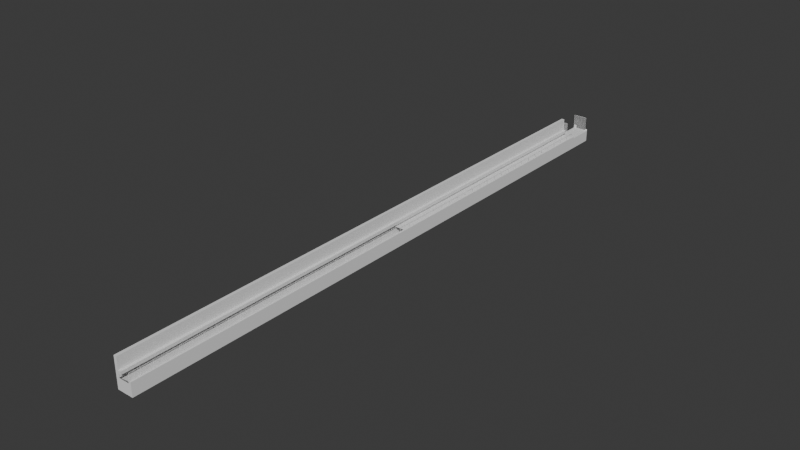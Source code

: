 # Source: VIP_Box.blend  (saved by Blender 4.4.32; exported with 4.5.12 LTS)
import bpy
from mathutils import Matrix  # noqa: F401  (used for matrix-valued properties, if any)

bpy.ops.wm.read_factory_settings(use_empty=True)
scene = bpy.context.scene
scene.name = 'Scene'

# ---- collections
col_collection = bpy.data.collections.new('Collection'); scene.collection.children.link(col_collection)

# ---- world
world_world = bpy.data.worlds.new('World'); scene.world = world_world
world_world.use_nodes = True; world_world.node_tree.nodes.clear()
_N = world_world.node_tree.nodes; _L = world_world.node_tree.links
n0 = _N.new('ShaderNodeOutputWorld'); n0.name = 'World Output'; n0.location = (300, 300)
n1 = _N.new('ShaderNodeBackground'); n1.name = 'Background'; n1.location = (10, 300)
n1.inputs[0].default_value = (0.05088, 0.05088, 0.05088, 1.0)
_L.new(n1.outputs[0], n0.inputs[0])
n0.is_active_output = True
world_world.color = (0.05088, 0.05088, 0.05088)
world_world.sun_shadow_jitter_overblur = 0.0

# ---- meshes
me_cube_003 = bpy.data.meshes.new('Cube.003')
me_cube_003.from_pydata([(-0.5692, -17.0, 0.001853), (-0.5692, -17.0, 1.007), (-0.5692, 17.0, -0.0007024), (-0.4022, -17.0, 0.001853), (-0.4022, -17.0, 1.007), (-0.4022, 17.0, 0.001853), (-0.5692, -17.0, 0.1863), (-0.5692, -17.0, 0.3468), (-0.5692, 17.0, 0.1863), (-0.4022, 17.0, 0.1863), (-0.4022, -17.0, 0.3468), (-0.4022, -17.0, 0.1863), (-0.2621, -17.0, 0.3468), (-0.2621, -17.0, 0.1863), (-0.4022, -17.0, 0.001853), (0.3302, -17.0, 0.001853), (0.3302, 17.0, 0.001853), (0.3302, -17.0, 0.001853), (-0.5692, 17.0, -0.6301), (-0.5692, -17.0, -0.6301), (-0.4022, 17.0, -0.6301), (-0.4022, -17.0, -0.6301), (0.3302, -17.0, -0.6301), (0.3302, 17.0, -0.6301), (0.3302, -17.0, 0.001853), (-0.4022, -17.0, 0.001853), (0.3302, -17.0, -0.6301), (-0.4022, -17.0, -0.6301), (0.1984, 17.0, -0.0007024), (0.1984, -17.0, -0.6301), (0.1984, 17.0, -0.6301), (0.1984, -17.0, 0.001853), (0.1984, -17.0, -0.6301), (0.3302, -17.0, 0.1007), (0.3302, 17.0, 0.1007), (0.1984, 17.0, 0.1007), (0.1984, -17.0, 0.1007), (-0.5692, 0.0, 1.007), (-0.4022, 0.0, 0.001853), (-0.4022, 0.0, 1.007), (-0.4022, 0.0, 0.1863), (-0.4022, 0.0, 0.3468), (-0.5692, 0.0, 0.1863), (-0.5692, 0.0, 0.3468), (-0.2621, 0.0, 0.1863), (-0.2621, 0.0, 0.3468), (-0.5692, 15.52, 1.007), (-0.4022, 15.52, -0.0007024), (-0.5692, 15.52, 0.1863), (-0.5692, 15.52, 0.3468), (-0.4022, 15.52, 1.007), (-0.4022, 15.52, 0.1863), (-0.4022, 15.52, 0.3468), (-0.2621, 15.52, 0.1863), (-0.2621, 15.52, 0.3468), (0.2499, 0.0, 0.001853), (0.2499, 15.52, -0.0007024), (-0.5692, 15.51, -0.0005846), (0.3302, 15.51, 0.001853), (-0.5692, 15.51, -0.6301), (-0.4022, 15.51, -0.6301), (0.3302, 15.51, -0.6301), (0.1984, 15.51, -0.6301), (0.25, 15.52, 0.09739), (0.3303, 15.5, 0.09994), (0.2499, 0.0, -0.07097), (0.2499, 15.52, -0.07352), (-0.4022, 16.99, -0.0007024), (0.2499, 16.99, -0.0007024)], [], [(41, 39, 4, 10), (10, 4, 1, 7), (29, 21, 27, 32), (39, 37, 1, 4), (3, 11, 6, 0), (11, 10, 7, 6), (38, 40, 11, 3), (2, 8, 9, 5), (51, 52, 54, 53), (44, 45, 12, 13), (41, 10, 12, 45), (10, 11, 13, 12), (3, 14, 17, 15), (57, 2, 18, 59), (59, 60, 21, 19), (62, 29, 22, 61), (3, 0, 19, 21), (28, 5, 20, 30), (2, 5, 20, 18), (58, 16, 23, 61), (31, 24, 26, 32), (21, 3, 25, 27), (3, 15, 24, 31, 25), (15, 22, 26, 24), (25, 31, 32, 27), (16, 28, 30, 23), (60, 21, 29, 62), (22, 29, 32, 26), (15, 31, 36, 33), (28, 16, 34, 35), (52, 41, 45, 54), (11, 40, 44, 13), (53, 54, 45, 44), (6, 7, 43, 42), (47, 51, 40, 38), (50, 46, 37, 39), (52, 50, 39, 41), (7, 1, 37, 43), (40, 51, 53, 44), (42, 43, 49, 48), (43, 37, 46, 49), (51, 48, 49, 46, 50, 52), (47, 38, 55, 56), (20, 60, 62, 30), (15, 58, 61, 22), (30, 62, 61, 23), (18, 20, 60, 59), (0, 57, 59, 19), (57, 0, 42, 48), (58, 15, 55, 56), (58, 56, 63, 64), (56, 55, 65, 66), (33, 36, 63, 64), (47, 56, 68, 67), (57, 47, 67, 2), (57, 0, 38, 47), (47, 57, 48, 51), (15, 58, 64, 33), (36, 31, 56, 63), (16, 58, 57, 2)])
_uv = me_cube_003.uv_layers.new(name='UVMap')
_uv.uv.foreach_set('vector', [0.5417, 0.625, 0.625, 0.625, 0.625, 0.75, 0.5417, 0.75, 0.5417, 0.75, 0.625, 0.75, 0.625, 1.0, 0.5417, 1.0, 0.375, 0.75, 0.375, 0.75, 0.375, 0.75, 0.375, 0.75, 0.625, 0.625, 0.875, 0.625, 0.875, 0.75, 0.625, 0.75, 0.375, 0.75, 0.4583, 0.75, 0.4583, 1.0, 0.375, 1.0, 0.4583, 0.75, 0.5417, 0.75, 0.5417, 1.0, 0.4583, 1.0, 0.375, 0.625, 0.4583, 0.625, 0.4583, 0.75, 0.375, 0.75, 0.375, 0.25, 0.4583, 0.25, 0.4583, 0.5, 0.375, 0.5, 0.4583, 0.5109, 0.5417, 0.5109, 0.5417, 0.5109, 0.4583, 0.5109, 0.4583, 0.625, 0.5417, 0.625, 0.5417, 0.75, 0.4583, 0.75, 0.5417, 0.625, 0.5417, 0.75, 0.5417, 0.75, 0.5417, 0.625, 0.5417, 0.75, 0.4583, 0.75, 0.4583, 0.75, 0.5417, 0.75, 0.0, 0.0, 0.0, 0.0, 0.0, 0.0, 0.0, 0.0, 0.375, 0.2385, 0.375, 0.25, 0.375, 0.25, 0.375, 0.2385, 0.125, 0.5115, 0.375, 0.5115, 0.375, 0.75, 0.125, 0.75, 0.375, 0.5115, 0.375, 0.75, 0.375, 0.75, 0.375, 0.5115, 0.375, 0.75, 0.375, 1.0, 0.375, 1.0, 0.375, 0.75, 0.0, 0.0, 0.0, 0.0, 0.0, 0.0, 0.0, 0.0, 0.375, 0.25, 0.375, 0.5, 0.375, 0.5, 0.375, 0.25, 0.0, 0.0, 0.0, 0.0, 0.0, 0.0, 0.0, 0.0, 0.0, 0.0, 0.0, 0.0, 0.0, 0.0, 0.0, 0.0, 0.375, 0.75, 0.375, 0.75, 0.375, 0.75, 0.375, 0.75, 0.0, 0.0, 0.0, 0.0, 0.0, 0.0, 0.0, 0.0, 0.0, 0.0, 0.0, 0.0, 0.0, 0.0, 0.0, 0.0, 0.0, 0.0, 0.0, 0.0, 0.0, 0.0, 0.0, 0.0, 0.0, 0.0, 0.0, 0.0, 0.0, 0.0, 0.0, 0.0, 0.0, 0.0, 0.375, 0.5115, 0.375, 0.75, 0.375, 0.75, 0.375, 0.5115, 0.375, 0.75, 0.375, 0.75, 0.375, 0.75, 0.375, 0.75, 0.0, 0.0, 0.0, 0.0, 0.0, 0.0, 0.0, 0.0, 0.0, 0.0, 0.0, 0.0, 0.0, 0.0, 0.0, 0.0, 0.5417, 0.5109, 0.5417, 0.625, 0.5417, 0.625, 0.5417, 0.5109, 0.4583, 0.75, 0.4583, 0.625, 0.4583, 0.625, 0.4583, 0.75, 0.4583, 0.5109, 0.5417, 0.5109, 0.5417, 0.625, 0.4583, 0.625, 0.4583, 0.0, 0.5417, 0.0, 0.5417, 0.125, 0.4583, 0.125, 0.375, 0.5109, 0.4583, 0.5109, 0.4583, 0.625, 0.375, 0.625, 0.625, 0.5109, 0.875, 0.5109, 0.875, 0.625, 0.625, 0.625, 0.5417, 0.5109, 0.625, 0.5109, 0.625, 0.625, 0.5417, 0.625, 0.5417, 0.0, 0.625, 0.0, 0.625, 0.125, 0.5417, 0.125, 0.4583, 0.625, 0.4583, 0.5109, 0.4583, 0.5109, 0.4583, 0.625, 0.4583, 0.125, 0.5417, 0.125, 0.5417, 0.2391, 0.4583, 0.2391, 0.5417, 0.125, 0.625, 0.125, 0.625, 0.2391, 0.5417, 0.2391, 0.4583, 0.5109, 0.4583, 0.2391, 0.5417, 0.2391, 0.625, 0.2391, 0.625, 0.5109, 0.5417, 0.5109, 0.375, 0.5109, 0.375, 0.625, 0.375, 0.625, 0.375, 0.5109, 0.375, 0.5, 0.375, 0.5115, 0.375, 0.5115, 0.375, 0.5, 0.0, 0.0, 0.0, 0.0, 0.0, 0.0, 0.0, 0.0, 0.375, 0.5, 0.375, 0.5115, 0.375, 0.5115, 0.375, 0.5, 0.125, 0.5, 0.375, 0.5, 0.375, 0.5115, 0.125, 0.5115, 0.375, 0.0, 0.375, 0.2385, 0.375, 0.2385, 0.375, 0.0, 0.375, 0.2385, 0.375, 0.0, 0.4583, 0.125, 0.4583, 0.2391, 0.0, 0.0, 0.0, 0.0, 0.375, 0.625, 0.375, 0.5109, 0.0, 0.0, 0.375, 0.5109, 0.375, 0.5109, 0.0, 0.0, 0.375, 0.5109, 0.375, 0.625, 0.375, 0.625, 0.375, 0.5109, 0.0, 0.0, 0.0, 0.0, 0.375, 0.5109, 0.0, 0.0, 0.375, 0.5109, 0.375, 0.5109, 0.375, 0.5109, 0.375, 0.5109, 0.375, 0.2385, 0.375, 0.5109, 0.375, 0.5109, 0.375, 0.25, 0.375, 0.2385, 0.375, 0.0, 0.375, 0.625, 0.375, 0.5109, 0.375, 0.5109, 0.375, 0.2385, 0.4583, 0.2391, 0.4583, 0.5109, 0.0, 0.0, 0.0, 0.0, 0.0, 0.0, 0.0, 0.0, 0.0, 0.0, 0.0, 0.0, 0.375, 0.5109, 0.375, 0.5109, 0.0, 0.0, 0.0, 0.0, 0.375, 0.2385, 0.375, 0.25])
me_cube_003.update()
me_cube_002 = bpy.data.meshes.new('Cube.002')
me_cube_002.from_pydata([(0.3302, -17.0, 0.1007), (0.3302, -17.0, 0.5003), (0.3302, -16.42, 0.1007), (0.3302, -15.76, 0.1007), (0.3302, -15.09, 0.1007), (0.3302, -14.42, 0.1007), (0.3302, -13.76, 0.1007), (0.3302, -13.09, 0.1007), (0.3302, -12.42, 0.1007), (0.3302, -11.76, 0.1007), (0.3302, -11.09, 0.1007), (0.3302, -10.42, 0.1007), (0.3302, -9.756, 0.1007), (0.3302, -9.089, 0.1007), (0.3302, -8.423, 0.1007), (0.3302, -7.756, 0.1007), (0.3302, -7.089, 0.1007), (0.3302, -6.423, 0.1007), (0.3302, -5.756, 0.1007), (0.3302, -5.089, 0.1007), (0.3302, -4.423, 0.1007), (0.3302, -3.756, 0.1007), (0.3302, -3.089, 0.1007), (0.3302, -2.423, 0.1007), (0.3302, -1.756, 0.1007), (0.3302, -1.089, 0.1007), (0.3302, -0.4227, 0.1007), (0.3302, 0.2439, 0.1007), (0.3302, 0.9106, 0.1007), (0.3302, 1.577, 0.1007), (0.3302, 2.244, 0.1007), (0.3302, 2.911, 0.1007), (0.3302, 3.577, 0.1007), (0.3302, 4.244, 0.1007), (0.3302, 4.911, 0.1007), (0.3302, 5.577, 0.1007), (0.3302, 6.244, 0.1007), (0.3302, 6.911, 0.1007), (0.3302, 7.577, 0.1007), (0.3302, 8.244, 0.1007), (0.3302, 8.911, 0.1007), (0.3302, 9.577, 0.1007), (0.3302, 10.24, 0.1007), (0.3302, 10.91, 0.1007), (0.3302, 11.58, 0.1007), (0.3302, 12.24, 0.1007), (0.3302, 12.91, 0.1007), (0.3302, 13.58, 0.1007), (0.3302, 14.24, 0.1007), (0.3302, 14.91, 0.1007), (0.3302, 15.51, 0.1007), (0.3302, -16.42, 0.5003), (0.3302, -15.76, 0.5003), (0.3302, -15.09, 0.5003), (0.3302, -14.42, 0.5003), (0.3302, -13.76, 0.5003), (0.3302, -13.09, 0.5003), (0.3302, -12.42, 0.5003), (0.3302, -11.76, 0.5003), (0.3302, -11.09, 0.5003), (0.3302, -10.42, 0.5003), (0.3302, -9.756, 0.5003), (0.3302, -9.089, 0.5003), (0.3302, -8.423, 0.5003), (0.3302, -7.756, 0.5003), (0.3302, -7.089, 0.5003), (0.3302, -6.423, 0.5003), (0.3302, -5.756, 0.5003), (0.3302, -5.089, 0.5003), (0.3302, -4.423, 0.5003), (0.3302, -3.756, 0.5003), (0.3302, -3.089, 0.5003), (0.3302, -2.423, 0.5003), (0.3302, -1.756, 0.5003), (0.3302, -1.089, 0.5003), (0.3302, -0.4227, 0.5003), (0.3302, 0.2439, 0.5003), (0.3302, 0.9106, 0.5003), (0.3302, 1.577, 0.5003), (0.3302, 2.244, 0.5003), (0.3302, 2.911, 0.5003), (0.3302, 3.577, 0.5003), (0.3302, 4.244, 0.5003), (0.3302, 4.911, 0.5003), (0.3302, 5.577, 0.5003), (0.3302, 6.244, 0.5003), (0.3302, 6.911, 0.5003), (0.3302, 7.577, 0.5003), (0.3302, 8.244, 0.5003), (0.3302, 8.911, 0.5003), (0.3302, 9.577, 0.5003), (0.3302, 10.24, 0.5003), (0.3302, 10.91, 0.5003), (0.3302, 11.58, 0.5003), (0.3302, 12.24, 0.5003), (0.3302, 12.91, 0.5003), (0.3302, 13.58, 0.5003), (0.3302, 14.24, 0.5003), (0.3302, 14.91, 0.5003), (0.3302, 15.51, 0.5003)], [], [(2, 0, 1, 51), (50, 49, 98, 99), (49, 48, 97, 98), (48, 47, 96, 97), (47, 46, 95, 96), (46, 45, 94, 95), (45, 44, 93, 94), (44, 43, 92, 93), (43, 42, 91, 92), (42, 41, 90, 91), (41, 40, 89, 90), (40, 39, 88, 89), (39, 38, 87, 88), (38, 37, 86, 87), (37, 36, 85, 86), (36, 35, 84, 85), (35, 34, 83, 84), (34, 33, 82, 83), (33, 32, 81, 82), (32, 31, 80, 81), (31, 30, 79, 80), (30, 29, 78, 79), (29, 28, 77, 78), (28, 27, 76, 77), (27, 26, 75, 76), (26, 25, 74, 75), (25, 24, 73, 74), (24, 23, 72, 73), (23, 22, 71, 72), (22, 21, 70, 71), (21, 20, 69, 70), (20, 19, 68, 69), (19, 18, 67, 68), (18, 17, 66, 67), (17, 16, 65, 66), (16, 15, 64, 65), (15, 14, 63, 64), (14, 13, 62, 63), (13, 12, 61, 62), (12, 11, 60, 61), (11, 10, 59, 60), (10, 9, 58, 59), (9, 8, 57, 58), (8, 7, 56, 57), (7, 6, 55, 56), (6, 5, 54, 55), (5, 4, 53, 54), (4, 3, 52, 53), (3, 2, 51, 52)])
_uv = me_cube_002.uv_layers.new(name='UVMap')
_uv.uv.foreach_set('vector', [0.0, 0.0, 0.0, 0.0, 0.0, 0.0, 0.0, 0.0, 0.0, 0.0, 0.0, 0.0, 0.0, 0.0, 0.0, 0.0, 0.0, 0.0, 0.0, 0.0, 0.0, 0.0, 0.0, 0.0, 0.0, 0.0, 0.0, 0.0, 0.0, 0.0, 0.0, 0.0, 0.0, 0.0, 0.0, 0.0, 0.0, 0.0, 0.0, 0.0, 0.0, 0.0, 0.0, 0.0, 0.0, 0.0, 0.0, 0.0, 0.0, 0.0, 0.0, 0.0, 0.0, 0.0, 0.0, 0.0, 0.0, 0.0, 0.0, 0.0, 0.0, 0.0, 0.0, 0.0, 0.0, 0.0, 0.0, 0.0, 0.0, 0.0, 0.0, 0.0, 0.0, 0.0, 0.0, 0.0, 0.0, 0.0, 0.0, 0.0, 0.0, 0.0, 0.0, 0.0, 0.0, 0.0, 0.0, 0.0, 0.0, 0.0, 0.0, 0.0, 0.0, 0.0, 0.0, 0.0, 0.0, 0.0, 0.0, 0.0, 0.0, 0.0, 0.0, 0.0, 0.0, 0.0, 0.0, 0.0, 0.0, 0.0, 0.0, 0.0, 0.0, 0.0, 0.0, 0.0, 0.0, 0.0, 0.0, 0.0, 0.0, 0.0, 0.0, 0.0, 0.0, 0.0, 0.0, 0.0, 0.0, 0.0, 0.0, 0.0, 0.0, 0.0, 0.0, 0.0, 0.0, 0.0, 0.0, 0.0, 0.0, 0.0, 0.0, 0.0, 0.0, 0.0, 0.0, 0.0, 0.0, 0.0, 0.0, 0.0, 0.0, 0.0, 0.0, 0.0, 0.0, 0.0, 0.0, 0.0, 0.0, 0.0, 0.0, 0.0, 0.0, 0.0, 0.0, 0.0, 0.0, 0.0, 0.0, 0.0, 0.0, 0.0, 0.0, 0.0, 0.0, 0.0, 0.0, 0.0, 0.0, 0.0, 0.0, 0.0, 0.0, 0.0, 0.0, 0.0, 0.0, 0.0, 0.0, 0.0, 0.0, 0.0, 0.0, 0.0, 0.0, 0.0, 0.0, 0.0, 0.0, 0.0, 0.0, 0.0, 0.0, 0.0, 0.0, 0.0, 0.0, 0.0, 0.0, 0.0, 0.0, 0.0, 0.0, 0.0, 0.0, 0.0, 0.0, 0.0, 0.0, 0.0, 0.0, 0.0, 0.0, 0.0, 0.0, 0.0, 0.0, 0.0, 0.0, 0.0, 0.0, 0.0, 0.0, 0.0, 0.0, 0.0, 0.0, 0.0, 0.0, 0.0, 0.0, 0.0, 0.0, 0.0, 0.0, 0.0, 0.0, 0.0, 0.0, 0.0, 0.0, 0.0, 0.0, 0.0, 0.0, 0.0, 0.0, 0.0, 0.0, 0.0, 0.0, 0.0, 0.0, 0.0, 0.0, 0.0, 0.0, 0.0, 0.0, 0.0, 0.0, 0.0, 0.0, 0.0, 0.0, 0.0, 0.0, 0.0, 0.0, 0.0, 0.0, 0.0, 0.0, 0.0, 0.0, 0.0, 0.0, 0.0, 0.0, 0.0, 0.0, 0.0, 0.0, 0.0, 0.0, 0.0, 0.0, 0.0, 0.0, 0.0, 0.0, 0.0, 0.0, 0.0, 0.0, 0.0, 0.0, 0.0, 0.0, 0.0, 0.0, 0.0, 0.0, 0.0, 0.0, 0.0, 0.0, 0.0, 0.0, 0.0, 0.0, 0.0, 0.0, 0.0, 0.0, 0.0, 0.0, 0.0, 0.0, 0.0, 0.0, 0.0, 0.0, 0.0, 0.0, 0.0, 0.0, 0.0, 0.0, 0.0, 0.0, 0.0, 0.0, 0.0, 0.0, 0.0, 0.0, 0.0, 0.0, 0.0, 0.0, 0.0, 0.0, 0.0, 0.0, 0.0, 0.0, 0.0, 0.0, 0.0, 0.0, 0.0, 0.0, 0.0, 0.0, 0.0, 0.0, 0.0, 0.0, 0.0, 0.0, 0.0, 0.0, 0.0, 0.0, 0.0, 0.0, 0.0, 0.0, 0.0, 0.0, 0.0, 0.0, 0.0, 0.0, 0.0, 0.0, 0.0, 0.0, 0.0])
me_cube_002.update()
me_cube_004 = bpy.data.meshes.new('Cube.004')
me_cube_004.from_pydata([(-0.5692, 17.0, 0.001853), (0.1984, 17.0, 0.001853), (-0.4022, 15.52, 0.001853), (-0.5692, 17.0, 0.8025), (0.1984, 17.0, 0.8025), (-0.4022, 15.52, 0.8025), (-0.4994, 17.0, 0.001853), (-0.4296, 17.0, 0.001853), (-0.3599, 17.0, 0.001853), (-0.2901, 17.0, 0.001853), (-0.2203, 17.0, 0.001853), (-0.1505, 17.0, 0.001853), (-0.08074, 17.0, 0.001853), (-0.01096, 17.0, 0.001853), (0.05882, 17.0, 0.001853), (0.1286, 17.0, 0.001853), (-0.4994, 17.0, 0.8025), (-0.4296, 17.0, 0.8025), (-0.3599, 17.0, 0.8025), (-0.2901, 17.0, 0.8025), (-0.2203, 17.0, 0.8025), (-0.1505, 17.0, 0.8025), (-0.08074, 17.0, 0.8025), (-0.01096, 17.0, 0.8025), (0.05882, 17.0, 0.8025), (0.1286, 17.0, 0.8025), (-0.1651, 15.52, 0.001853), (-0.2244, 15.52, 0.001853), (-0.2837, 15.52, 0.001853), (-0.3429, 15.52, 0.001853), (-0.1651, 15.52, 0.8025), (-0.2244, 15.52, 0.8025), (-0.2837, 15.52, 0.8025), (-0.3429, 15.52, 0.8025)], [], [(29, 2, 5, 33), (15, 1, 4, 25), (0, 6, 16, 3), (6, 7, 17, 16), (7, 8, 18, 17), (8, 9, 19, 18), (9, 10, 20, 19), (10, 11, 21, 20), (11, 12, 22, 21), (12, 13, 23, 22), (13, 14, 24, 23), (14, 15, 25, 24), (26, 27, 31, 30), (27, 28, 32, 31), (28, 29, 33, 32)])
_uv = me_cube_004.uv_layers.new(name='UVMap')
_uv.uv.foreach_set('vector', [0.375, 0.5109, 0.375, 0.5109, 0.375, 0.5109, 0.375, 0.5109, 0.0, 0.0, 0.0, 0.0, 0.0, 0.0, 0.0, 0.0, 0.0, 0.0, 0.0, 0.0, 0.0, 0.0, 0.0, 0.0, 0.0, 0.0, 0.0, 0.0, 0.0, 0.0, 0.0, 0.0, 0.0, 0.0, 0.0, 0.0, 0.0, 0.0, 0.0, 0.0, 0.0, 0.0, 0.0, 0.0, 0.0, 0.0, 0.0, 0.0, 0.0, 0.0, 0.0, 0.0, 0.0, 0.0, 0.0, 0.0, 0.0, 0.0, 0.0, 0.0, 0.0, 0.0, 0.0, 0.0, 0.0, 0.0, 0.0, 0.0, 0.0, 0.0, 0.0, 0.0, 0.0, 0.0, 0.0, 0.0, 0.0, 0.0, 0.0, 0.0, 0.0, 0.0, 0.0, 0.0, 0.0, 0.0, 0.0, 0.0, 0.0, 0.0, 0.0, 0.0, 0.0, 0.0, 0.0, 0.0, 0.375, 0.5109, 0.375, 0.5109, 0.375, 0.5109, 0.375, 0.5109, 0.375, 0.5109, 0.375, 0.5109, 0.375, 0.5109, 0.375, 0.5109, 0.375, 0.5109, 0.375, 0.5109, 0.375, 0.5109, 0.375, 0.5109])
me_cube_004.update()

# ---- objects
ob_cube = bpy.data.objects.new('Cube', me_cube_003)
ob_cube_001 = bpy.data.objects.new('Cube.001', me_cube_002)
ob_cube_002 = bpy.data.objects.new('Cube.002', me_cube_004)

# ---- transforms, parenting, visibility, modifiers, constraints
ob_cube.location = (0.0, 0.0, 0.0)
ob_cube_001.location = (-0.06843, 0.0, 0.0)
_m = ob_cube_001.modifiers.new('Wireframe', 'WIREFRAME')
_m.thickness = 0.019
ob_cube_002.location = (0.0, 0.0, 0.0)
_m = ob_cube_002.modifiers.new('Wireframe', 'WIREFRAME')
_m.offset = 0.01

# ---- collection membership
col_collection.objects.link(ob_cube)
col_collection.objects.link(ob_cube_001)
col_collection.objects.link(ob_cube_002)

# ---- scene / render settings (as saved in the file)
scene.frame_start = 1; scene.frame_end = 250; scene.frame_set(5)
scene.render.engine = 'BLENDER_EEVEE_NEXT'
bpy.context.view_layer.update()

# ---- added for rendering (the .blend has no active camera and no usable light): camera, sun
cam_auto = bpy.data.cameras.new('AutoCamera')
cam_auto.lens = 50.0
cam_auto.sensor_width = 36.0
cam_auto.clip_end = 1000.0
ob_auto_camera = bpy.data.objects.new('AutoCamera', cam_auto)
scene.collection.objects.link(ob_auto_camera)
ob_auto_camera.location = (31.3948, -37.8121, 25.4001)
ob_auto_camera.rotation_euler = (1.09748, -7.21219e-08, 0.694738)
scene.camera = ob_auto_camera
light_auto_sun = bpy.data.lights.new('AutoSun', 'SUN')
light_auto_sun.energy = 3.0
light_auto_sun.angle = 0.0523599
ob_auto_sun = bpy.data.objects.new('AutoSun', light_auto_sun)
scene.collection.objects.link(ob_auto_sun)
ob_auto_sun.rotation_euler = (0.872665, 0.174533, 0.523599)
bpy.context.view_layer.update()
